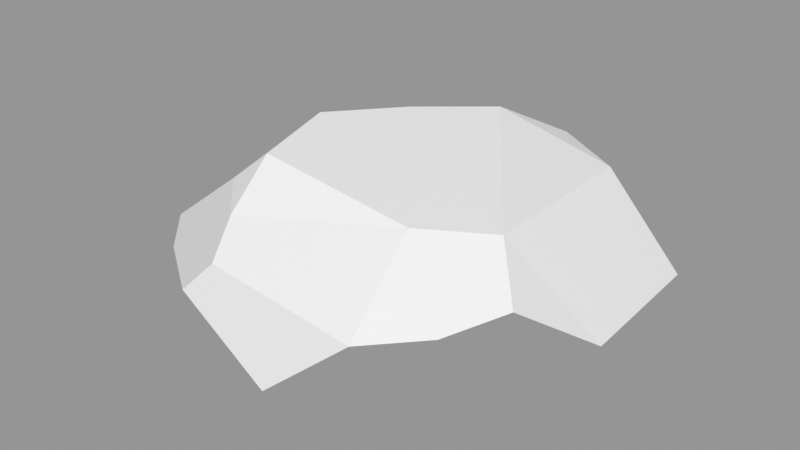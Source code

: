 # Source: Rock_Round_m_2C_02.blend  (saved by Blender 3.0.42; exported with 4.5.12 LTS)
import bpy
from mathutils import Matrix  # noqa: F401  (used for matrix-valued properties, if any)

bpy.ops.wm.read_factory_settings(use_empty=True)
scene = bpy.context.scene
scene.name = 'Scene'

# ---- images (referenced by path relative to the original .blend; pixels are not part of the script)
import os
ASSET_DIR = os.environ.get("B2B_ASSET_DIR", "")  # directory of the original .blend (textures are referenced by path, not embedded)
HERE = os.path.dirname(os.path.abspath(__file__))  # packed textures are extracted next to this script under _unpacked/

def load_image(name, relpath, width, height, colorspace="sRGB"):
    """Load a texture the original file referenced (path relative to the .blend, or extracted next to this script)."""
    p = next((c for c in (os.path.join(HERE, relpath), os.path.join(ASSET_DIR, relpath)) if relpath and os.path.exists(c)), "")
    if p:
        img = bpy.data.images.load(p, check_existing=True)
        img.name = name
    else:  # same state as the original file: an image datablock whose file is absent (Cycles renders it pink)
        img = bpy.data.images.new(name, width, height)
        img.source = "FILE"
        img.filepath = "//" + (relpath or name)
    img.colorspace_settings.name = colorspace
    return img
img_rocks_texture_atlas_1024x1024_png = load_image('Rocks_Texture_Atlas_1024x1024.png', 'Rocks_Texture_Atlas_1024x1024.png', 1024, 1024, 'sRGB')

# ---- materials (node trees are filled in below, after node groups)
mat_rocks_015 = bpy.data.materials.new('Rocks.015')
mat_rocks_015.use_transparent_shadow = False
mat_rocks_015.diffuse_color = (1.0, 1.0, 1.0, 1.0)
mat_rocks_015.roughness = 0.69
mat_rocks_015.specular_intensity = 0.0
mat_material_012 = bpy.data.materials.new('Material.012')
mat_material_012.use_transparent_shadow = False
mat_material_012.roughness = 0.5

# ---- material node trees
mat_rocks_015.use_nodes = True; mat_rocks_015.node_tree.nodes.clear()
_N = mat_rocks_015.node_tree.nodes; _L = mat_rocks_015.node_tree.links
n0 = _N.new('ShaderNodeBsdfPrincipled'); n0.name = 'Principled BSDF'; n0.location = (10, 300)
n0.distribution = 'GGX'
n0.subsurface_method = 'RANDOM_WALK_SKIN'
n0.inputs[2].default_value = 0.69
n0.inputs[3].default_value = 1.45
n0.inputs[4].default_value = 0.0
n0.inputs[13].default_value = 0.0
n1 = _N.new('ShaderNodeOutputMaterial'); n1.name = 'Material Output'; n1.location = (300, 300)
n2 = _N.new('ShaderNodeNormalMap'); n2.name = 'Normal Map'; n2.location = (-300, -300)
n2.label = 'Normal/Map'
n3 = _N.new('ShaderNodeTexImage'); n3.name = 'Image Texture'; n3.location = (-300, 600)
n3.image = img_rocks_texture_atlas_1024x1024_png
_L.new(n0.outputs[0], n1.inputs[0])
_L.new(n2.outputs[0], n0.inputs[5])
_L.new(n3.outputs[0], n0.inputs[0])
n1.is_active_output = True
mat_material_012.use_nodes = True; mat_material_012.node_tree.nodes.clear()
_N = mat_material_012.node_tree.nodes; _L = mat_material_012.node_tree.links
n0 = _N.new('ShaderNodeBsdfPrincipled'); n0.name = 'Principled BSDF'; n0.location = (10, 300)
n0.distribution = 'GGX'
n0.subsurface_method = 'RANDOM_WALK_SKIN'
n0.inputs[3].default_value = 1.45
n0.inputs[27].default_value = (0.0, 0.0, 0.0, 1.0)
n0.inputs[28].default_value = 1.0
n1 = _N.new('ShaderNodeOutputMaterial'); n1.name = 'Material Output'; n1.location = (300, 300)
n2 = _N.new('ShaderNodeNormalMap'); n2.name = 'Normal Map'; n2.location = (-300, -300)
n2.label = 'Normal/Map'
n2.inputs[0].default_value = 0.0
_L.new(n0.outputs[0], n1.inputs[0])
_L.new(n2.outputs[0], n0.inputs[5])
n1.is_active_output = True

# ---- meshes
me_rock_round_m_2c_02 = bpy.data.meshes.new('Rock_Round_m_2C_02')
me_rock_round_m_2c_02.from_pydata([(-0.01532, -0.0009271, 0.5427), (-0.3886, -0.0006415, 0.3418), (-0.3778, 0.349, 0.006381), (0.1106, 0.3107, 0.2744), (-0.3192, 0.337, 0.2366), (0.3158, -0.00118, 0.3369), (0.3711, -0.001223, -0.03788), (-0.2406, 0.3472, -0.1612), (-0.08245, 0.3435, -0.3063), (0.03914, 0.2757, -0.417), (-0.528, 0.2398, -0.1418), (-0.5375, -0.0005275, 0.05566), (-0.3655, -0.0006591, -0.2373), (-0.6364, 0.145, -0.07808), (-0.4505, 0.09531, -0.2919), (-0.3667, 0.1345, -0.3703), (0.2586, -0.001137, -0.3086), (0.03897, 0.2755, -0.4171), (-0.2884, 0.1378, -0.4105), (0.2135, 0.03276, -0.4208), (0.02294, -0.0009564, -0.417), (0.03926, 0.2751, -0.4171), (0.3092, 0.2138, 0.4327), (0.3929, 0.01381, 0.2533), (0.265, 0.3056, 0.1724), (0.4238, 0.072, -0.2933), (0.2078, 0.2584, -0.3376), (0.4441, 0.08991, -0.1245), (0.4748, 0.117, 0.131), (0.3817, 0.2384, 0.3027), (-0.02272, 0.02047, 0.5611), (0.1791, 0.1917, 0.5261), (-0.613, 0.1028, 0.2579), (-0.528, 0.08266, 0.3539), (-0.3969, 0.2666, 0.2714), (-0.2835, 0.2544, 0.3837), (-0.4219, 0.09952, 0.4287), (-0.2313, 0.2004, 0.4873), (-0.3123, 0.1169, 0.5059)], [], [(31, 5, 23, 22), (30, 38, 1, 0), (10, 2, 7, 15), (11, 13, 14, 12), (35, 34, 33, 36), (22, 23, 28, 29), (13, 11, 32), (13, 32, 34, 10), (12, 18, 20), (24, 26, 8), (33, 34, 32), (2, 4, 3, 7), (11, 12, 1), (6, 5, 0), (17, 9, 21), (16, 19, 25), (20, 6, 12), (23, 5, 6), (24, 22, 29), (6, 0, 1), (9, 8, 26), (34, 2, 10), (31, 30, 0, 5), (28, 23, 6, 27), (4, 35, 3), (4, 2, 34), (19, 21, 26, 25), (35, 4, 34), (18, 15, 7, 8), (38, 37, 35, 36), (38, 36, 33, 1), (30, 31, 37, 38), (16, 6, 20), (31, 22, 24, 3), (6, 16, 25, 27), (21, 9, 26), (16, 20, 19), (20, 18, 21), (17, 21, 18), (19, 20, 21), (8, 9, 17), (17, 18, 8), (10, 15, 14, 13), (26, 24, 28, 27), (29, 28, 24), (25, 26, 27), (31, 3, 35, 37), (11, 1, 33, 32), (24, 8, 7, 3), (12, 6, 1), (15, 18, 12, 14)])
me_rock_round_m_2c_02.polygons.foreach_set('use_smooth', [True] * 51)
me_rock_round_m_2c_02.polygons.foreach_set('material_index', [0, 0, 1, 0, 1, 0, 0, 1, 0, 1, 1, 1, 0, 0, 0, 0, 0, 0, 1, 0, 1, 1, 0, 0, 1, 1, 0, 1, 1, 1, 0, 1, 0, 1, 0, 0, 0, 0, 0, 0, 1, 1, 0, 1, 1, 1, 1, 0, 1, 0, 0])
_k = set([(0, 1), (0, 5), (0, 30), (1, 11), (1, 33), (2, 4), (2, 7), (2, 10), (2, 34), (3, 4), (3, 24), (3, 31), (3, 35), (4, 34), (4, 35), (5, 6), (5, 23), (5, 31), (6, 16), (6, 23), (6, 27), (7, 8), (7, 15), (8, 9), (8, 17), (8, 18), (8, 24), (8, 26), (9, 17), (9, 26), (10, 13), (10, 15), (10, 34), (11, 12), (11, 13), (11, 32), (12, 14), (12, 20), (13, 14), (13, 32), (14, 15), (15, 18), (16, 19), (16, 20), (16, 25), (17, 18), (17, 21), (18, 20), (19, 20), (19, 21), (19, 25), (22, 23), (22, 24), (22, 29), (22, 31), (23, 28), (24, 26), (24, 28), (24, 29), (25, 26), (25, 27), (26, 27), (27, 28), (28, 29), (30, 31), (30, 38), (31, 37), (32, 33), (32, 34), (33, 36), (34, 35), (35, 37), (36, 38), (37, 38)])
me_rock_round_m_2c_02.attributes.new('sharp_edge', 'BOOLEAN', 'EDGE').data.foreach_set('value', [ (min(e.vertices), max(e.vertices)) in _k for e in me_rock_round_m_2c_02.edges])
_uv = me_rock_round_m_2c_02.uv_layers.new(name='UVMap')
_uv.uv.foreach_set('vector', [20.31, 121.9, 21.58, 123.4, 21.46, 124.1, 20.09, 122.9, 24.19, 116.8, 23.67, 118.5, 22.54, 118.9, 24.07, 116.7, 124.9, 24.82, 124.0, 24.1, 125.0, 23.21, 126.2, 23.69, 20.53, 119.7, 19.58, 120.2, 18.23, 119.0, 18.64, 118.5, 121.4, 23.67, 122.2, 24.28, 121.5, 24.96, 121.0, 24.39, 20.09, 122.9, 21.46, 124.1, 20.77, 124.9, 19.94, 123.8, 19.58, 120.2, 20.53, 119.7, 21.86, 120.2, 124.4, 25.42, 122.2, 25.42, 122.2, 24.28, 124.9, 24.82, 19.94, 125.0, 19.01, 124.5, 19.94, 122.6, 122.6, 20.4, 125.9, 20.44, 125.9, 22.21, 121.5, 24.96, 122.2, 24.28, 122.2, 25.42, 124.0, 24.1, 122.5, 23.86, 122.0, 21.35, 125.0, 23.21, 20.53, 119.7, 18.64, 118.5, 22.54, 118.9, 20.34, 114.1, 22.84, 114.6, 24.07, 116.7, 18.07, 122.5, 18.07, 122.5, 18.08, 122.5, 18.46, 114.7, 17.68, 114.9, 18.64, 113.7, 17.62, 116.1, 20.34, 114.1, 18.64, 118.5, 22.31, 114.1, 22.84, 114.6, 20.34, 114.1, 122.6, 20.4, 120.8, 20.2, 121.7, 19.73, 20.34, 114.1, 24.07, 116.7, 22.54, 118.9, 126.5, 21.4, 125.9, 22.21, 125.9, 20.44, 122.2, 24.28, 124.0, 24.1, 124.9, 24.82, 20.31, 121.9, 21.63, 121.0, 21.78, 121.2, 21.58, 123.4, 20.77, 124.9, 21.46, 124.1, 21.78, 125.4, 21.16, 126.0, 122.5, 23.86, 121.4, 23.67, 122.0, 21.35, 122.5, 23.86, 124.0, 24.1, 122.2, 24.28, 19.71, 121.5, 18.08, 122.5, 18.19, 121.5, 19.45, 120.2, 121.4, 23.67, 122.5, 23.86, 122.2, 24.28, 126.4, 23.22, 126.2, 23.69, 125.0, 23.21, 125.9, 22.21, 120.5, 23.8, 120.7, 23.37, 121.4, 23.67, 121.0, 24.39, 23.67, 118.5, 23.1, 119.1, 22.55, 119.7, 22.54, 118.9, 117.8, 26.21, 116.5, 27.09, 116.9, 25.77, 117.5, 25.4, 18.46, 114.7, 20.34, 114.1, 17.62, 116.1, 120.2, 20.99, 120.8, 20.2, 122.6, 20.4, 122.0, 21.35, 20.34, 114.1, 18.46, 114.7, 18.64, 113.7, 19.79, 113.7, 18.08, 122.5, 18.07, 122.5, 18.19, 121.5, 18.46, 114.7, 17.62, 116.1, 17.68, 114.9, 19.94, 122.6, 19.01, 124.5, 18.08, 122.5, 18.07, 122.5, 18.08, 122.5, 19.01, 124.5, 19.71, 121.5, 19.94, 122.6, 18.08, 122.5, 17.62, 123.3, 18.07, 122.5, 18.07, 122.5, 114.3, 27.65, 115.2, 29.59, 113.8, 28.38, 18.32, 126.0, 19.03, 125.0, 19.3, 125.5, 18.96, 126.7, 125.9, 20.44, 122.6, 20.4, 122.6, 19.02, 124.2, 19.05, 121.7, 19.73, 122.6, 19.02, 122.6, 20.4, 125.3, 19.08, 125.9, 20.44, 124.2, 19.05, 120.2, 20.99, 122.0, 21.35, 121.4, 23.67, 120.7, 23.37, 20.53, 119.7, 22.54, 118.9, 22.55, 119.7, 21.86, 120.2, 122.6, 20.4, 125.9, 22.21, 125.0, 23.21, 122.0, 21.35, 18.64, 118.5, 20.34, 114.1, 22.54, 118.9, 19.03, 125.0, 19.01, 124.5, 19.94, 125.0, 19.3, 125.5])
me_rock_round_m_2c_02.materials.append(mat_rocks_015)
me_rock_round_m_2c_02.materials.append(mat_material_012)
me_rock_round_m_2c_02.use_remesh_fix_poles = True
me_rock_round_m_2c_02.use_remesh_preserve_attributes = False
me_rock_round_m_2c_02.update()
me_rock_round_m_2c_02.normals_split_custom_set([tuple(v) for v in zip(*[iter([0.6506, -0.2926, 0.7008, 0.6506, -0.2926, 0.7008, 0.6506, -0.2926, 0.7008, 0.6506, -0.2926, 0.7008, -0.349, -0.6773, 0.6476, -0.349, -0.6773, 0.6476, -0.349, -0.6773, 0.6476, -0.349, -0.6773, 0.6476, -0.3362, 0.8142, -0.4734, -0.3362, 0.8142, -0.4734, -0.3362, 0.8142, -0.4734, -0.3362, 0.8142, -0.4734, -0.5945, -0.7246, -0.3487, -0.5945, -0.7246, -0.3487, -0.5945, -0.7246, -0.3487, -0.5945, -0.7246, -0.3487, -0.5127, 0.6278, 0.5857, -0.5127, 0.6278, 0.5857, -0.5127, 0.6278, 0.5857, -0.5127, 0.6278, 0.5857, 0.8656, -0.06597, 0.4964, 0.8656, -0.06597, 0.4964, 0.8656, -0.06597, 0.4964, 0.8656, -0.06597, 0.4964, -0.8207, -0.5712, -0.0145, -0.8207, -0.5712, -0.0145, -0.8207, -0.5712, -0.0145, -0.6038, 0.7847, 0.1407, -0.6038, 0.7847, 0.1407, -0.6038, 0.7847, 0.1407, -0.6038, 0.7847, 0.1407, -0.3124, -0.6693, -0.6741, -0.318, -0.6665, -0.6743, -0.3122, -0.6694, -0.6741, 0.2675, 0.9562, -0.1184, 0.2675, 0.9562, -0.1184, 0.2675, 0.9562, -0.1184, -0.5127, 0.6278, 0.5857, -0.5127, 0.6278, 0.5857, -0.5127, 0.6278, 0.5857, 0.05785, 0.9976, 0.03701, 0.05785, 0.9976, 0.03701, 0.05785, 0.9976, 0.03701, 0.05785, 0.9976, 0.03701, -0.0007652, -1.0, -1.073e-07, -0.0007651, -1.0, -9.099e-08, -0.0007651, -1.0, -7.792e-08, -0.0007651, -1.0, -7.043e-08, -0.0007651, -1.0, -5.682e-08, -0.0007651, -1.0, -3.521e-08, 0.4297, 0.3221, -0.8436, 0.4298, 0.322, -0.8435, 0.4372, 0.3205, -0.8403, 0.4008, -0.82, -0.4087, 0.4008, -0.82, -0.4087, 0.4008, -0.82, -0.4087, -0.0007651, -1.0, -5.9e-08, -0.0007651, -1.0, -7.043e-08, -0.0007651, -1.0, -9.099e-08, 0.2253, -0.9737, 0.03337, 0.2253, -0.9737, 0.03337, 0.2253, -0.9737, 0.03337, 0.2094, 0.9329, 0.2931, 0.2094, 0.9329, 0.2931, 0.2094, 0.9329, 0.2931, -0.0007651, -1.0, -7.043e-08, -0.0007651, -1.0, -3.521e-08, -0.0007651, -1.0, -7.792e-08, 0.2377, 0.9227, -0.3034, 0.2377, 0.9227, -0.3034, 0.2377, 0.9227, -0.3034, -0.6839, 0.7092, 0.171, -0.6839, 0.7092, 0.171, -0.6839, 0.7092, 0.171, 0.4823, -0.4203, 0.7686, 0.4823, -0.4203, 0.7686, 0.4823, -0.4203, 0.7686, 0.4823, -0.4203, 0.7686, 0.7686, -0.6393, -0.02465, 0.7686, -0.6393, -0.02465, 0.7686, -0.6393, -0.02465, 0.7686, -0.6393, -0.02465, 0.01057, 0.8729, 0.4877, 0.01057, 0.8729, 0.4877, 0.01057, 0.8729, 0.4877, -0.6091, 0.7688, 0.1949, -0.6091, 0.7688, 0.1949, -0.6091, 0.7688, 0.1949, 0.4395, 0.3206, -0.8391, 0.4372, 0.3205, -0.8403, 0.4327, 0.3216, -0.8422, 0.4395, 0.3206, -0.8391, -0.4346, 0.7362, 0.5187, -0.4346, 0.7362, 0.5187, -0.4346, 0.7362, 0.5187, -0.4183, 0.7333, -0.536, -0.4183, 0.7333, -0.536, -0.4183, 0.7333, -0.536, -0.4183, 0.7333, -0.536, -0.5127, 0.6278, 0.5857, -0.5127, 0.6278, 0.5857, -0.5127, 0.6278, 0.5857, -0.5127, 0.6278, 0.5857, -0.349, -0.6773, 0.6476, -0.349, -0.6773, 0.6476, -0.349, -0.6773, 0.6476, -0.349, -0.6773, 0.6476, -0.08367, 0.2936, 0.9522, -0.08367, 0.2936, 0.9522, -0.08367, 0.2936, 0.9522, -0.08367, 0.2936, 0.9522, -0.0007651, -1.0, -1.071e-07, -0.0007651, -1.0, -7.043e-08, -0.0007651, -1.0, -5.9e-08, 0.1789, 0.9231, 0.3406, 0.1789, 0.9231, 0.3406, 0.1789, 0.9231, 0.3406, 0.1789, 0.9231, 0.3406, 0.5366, -0.834, -0.1283, 0.5366, -0.834, -0.1283, 0.5366, -0.834, -0.1283, 0.5366, -0.834, -0.1283, 0.4372, 0.3205, -0.8403, 0.4298, 0.322, -0.8435, 0.4327, 0.3216, -0.8422, 0.1569, -0.9262, -0.3429, 0.1569, -0.9262, -0.3429, 0.1569, -0.9262, -0.3429, -0.02037, 0.0006244, -0.9998, -0.02037, 0.0006244, -0.9998, -0.02037, 0.0006281, -0.9998, -0.02037, 0.0006331, -0.9998, -0.02037, 0.0006281, -0.9998, -0.02037, 0.0006244, -0.9998, -0.02037, 0.0006244, -0.9998, -0.02037, 0.0006244, -0.9998, -0.02037, 0.0006281, -0.9998, -0.2054, 0.7181, -0.6649, -0.2054, 0.7181, -0.6649, -0.2054, 0.7181, -0.6649, -0.2858, 0.6453, -0.7084, -0.2858, 0.6453, -0.7084, -0.2858, 0.6453, -0.7084, -0.6945, 0.3046, -0.6519, -0.6945, 0.3046, -0.6519, -0.6945, 0.3046, -0.6519, -0.6945, 0.3046, -0.6519, 0.6518, 0.744, -0.1471, 0.6518, 0.744, -0.1471, 0.6518, 0.744, -0.1471, 0.6518, 0.744, -0.1471, 0.6365, 0.749, -0.1844, 0.6365, 0.749, -0.1844, 0.6365, 0.749, -0.1844, 0.6634, 0.7315, -0.1574, 0.6634, 0.7315, -0.1574, 0.6634, 0.7315, -0.1574, -0.01432, 0.897, 0.4417, -0.01432, 0.897, 0.4417, -0.01432, 0.897, 0.4417, -0.01432, 0.897, 0.4417, -0.4809, -0.8404, 0.2498, -0.4809, -0.8404, 0.2498, -0.4809, -0.8404, 0.2498, -0.4809, -0.8404, 0.2498, 0.05785, 0.9976, 0.03701, 0.05785, 0.9976, 0.03701, 0.05785, 0.9976, 0.03701, 0.05785, 0.9976, 0.03701, -0.0007651, -1.0, -9.099e-08, -0.0007651, -1.0, -7.043e-08, -0.0007651, -1.0, -7.792e-08, -0.319, -0.666, -0.6743, -0.318, -0.6665, -0.6743, -0.3124, -0.6693, -0.6741, -0.319, -0.666, -0.6743])] * 3)])

# ---- objects
ob_rock_round_m_2c_02 = bpy.data.objects.new('Rock_Round_m_2C_02', me_rock_round_m_2c_02)

# ---- transforms, parenting, visibility, modifiers, constraints
ob_rock_round_m_2c_02.location = (0.0, 0.0, 0.0)
ob_rock_round_m_2c_02.rotation_euler = (1.571, -0.0, 0.0)
ob_rock_round_m_2c_02.color = (0.8, 0.8, 0.8, 1.0)

# ---- collection membership
scene.collection.objects.link(ob_rock_round_m_2c_02)

# ---- scene / render settings (as saved in the file)
scene.frame_start = 1; scene.frame_end = 250; scene.frame_set(1)
scene.render.engine = 'BLENDER_EEVEE_NEXT'
scene.cycles.sampling_pattern = 'TABULATED_SOBOL'
scene.cycles.use_light_tree = False
scene.view_settings.view_transform = 'Standard'
bpy.context.view_layer.update()

# ---- added for rendering (the .blend has no active camera and no usable light): camera, sun + grey world if the file has none
cam_auto = bpy.data.cameras.new('AutoCamera')
cam_auto.lens = 50.0
cam_auto.sensor_width = 36.0
cam_auto.clip_end = 1000.0
ob_auto_camera = bpy.data.objects.new('AutoCamera', cam_auto)
scene.collection.objects.link(ob_auto_camera)
ob_auto_camera.location = (1.32902, -1.76193, 1.30173)
ob_auto_camera.rotation_euler = (1.09748, -7.21219e-08, 0.694738)
scene.camera = ob_auto_camera
light_auto_sun = bpy.data.lights.new('AutoSun', 'SUN')
light_auto_sun.energy = 3.0
light_auto_sun.angle = 0.0523599
ob_auto_sun = bpy.data.objects.new('AutoSun', light_auto_sun)
scene.collection.objects.link(ob_auto_sun)
ob_auto_sun.rotation_euler = (0.872665, 0.174533, 0.523599)
if scene.world is None:
    world_auto = bpy.data.worlds.new('AutoWorld')
    world_auto.color = (0.3, 0.3, 0.3)
    scene.world = world_auto
bpy.context.view_layer.update()
